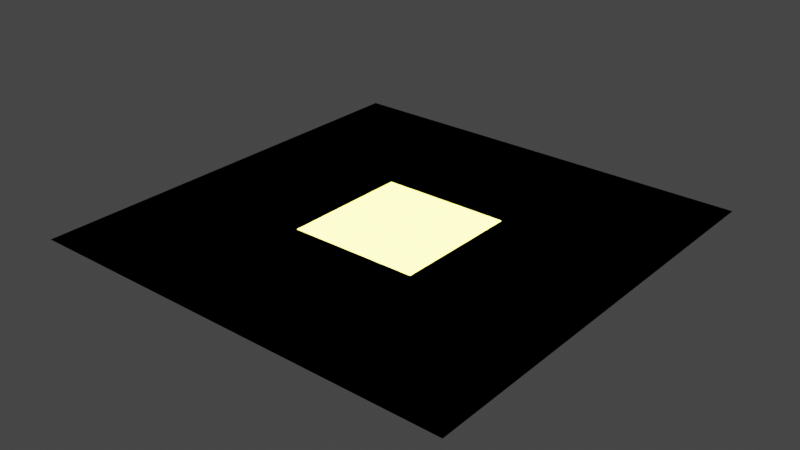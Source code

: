# Source: ceiling.blend  (saved by Blender 3.3.6; exported with 4.5.12 LTS)
import bpy
from mathutils import Matrix  # noqa: F401  (used for matrix-valued properties, if any)

bpy.ops.wm.read_factory_settings(use_empty=True)
scene = bpy.context.scene
scene.name = 'Scene'

# ---- collections
col_collection = bpy.data.collections.new('Collection'); scene.collection.children.link(col_collection)

# ---- images (referenced by path relative to the original .blend; pixels are not part of the script)
import os
ASSET_DIR = os.environ.get("B2B_ASSET_DIR", "")  # directory of the original .blend (textures are referenced by path, not embedded)
HERE = os.path.dirname(os.path.abspath(__file__))  # packed textures are extracted next to this script under _unpacked/

def load_image(name, relpath, width, height, colorspace="sRGB"):
    """Load a texture the original file referenced (path relative to the .blend, or extracted next to this script)."""
    p = next((c for c in (os.path.join(HERE, relpath), os.path.join(ASSET_DIR, relpath)) if relpath and os.path.exists(c)), "")
    if p:
        img = bpy.data.images.load(p, check_existing=True)
        img.name = name
    else:  # same state as the original file: an image datablock whose file is absent (Cycles renders it pink)
        img = bpy.data.images.new(name, width, height)
        img.source = "FILE"
        img.filepath = "//" + (relpath or name)
    img.colorspace_settings.name = colorspace
    return img
img_ceiling_jpg = load_image('ceiling.jpg', 'ceiling.jpg', 1024, 1024, 'sRGB')

# ---- materials (node trees are filled in below, after node groups)
mat_metal = bpy.data.materials.new('Metal')
mat_metal.use_transparent_shadow = False
mat_ceiling = bpy.data.materials.new('ceiling')
mat_ceiling.use_transparent_shadow = False
mat_light = bpy.data.materials.new('Light')
mat_light.use_transparent_shadow = False

# ---- material node trees
mat_metal.use_nodes = True; mat_metal.node_tree.nodes.clear()
_N = mat_metal.node_tree.nodes; _L = mat_metal.node_tree.links
n0 = _N.new('ShaderNodeBsdfPrincipled'); n0.name = 'Principled BSDF'; n0.location = (10, 300)
n0.distribution = 'GGX'
n0.subsurface_method = 'RANDOM_WALK_SKIN'
n0.inputs[0].default_value = (0.4392, 0.3168, 0.04365, 1.0)
n0.inputs[1].default_value = 0.7864
n0.inputs[2].default_value = 0.1909
n0.inputs[3].default_value = 1.45
n0.inputs[13].default_value = 0.4227
n0.inputs[27].default_value = (0.0, 0.0, 0.0, 1.0)
n0.inputs[28].default_value = 1.0
n1 = _N.new('ShaderNodeOutputMaterial'); n1.name = 'Material Output'; n1.location = (300, 300)
_L.new(n0.outputs[0], n1.inputs[0])
n1.is_active_output = True
mat_ceiling.use_nodes = True; mat_ceiling.node_tree.nodes.clear()
_N = mat_ceiling.node_tree.nodes; _L = mat_ceiling.node_tree.links
n0 = _N.new('ShaderNodeBsdfPrincipled'); n0.name = 'Principled BSDF'; n0.location = (10, 300)
n0.distribution = 'GGX'
n0.subsurface_method = 'RANDOM_WALK_SKIN'
n0.inputs[0].default_value = (0.8, 0.7331, 0.2711, 1.0)
n0.inputs[2].default_value = 0.9136
n0.inputs[3].default_value = 1.45
n0.inputs[13].default_value = 0.1909
n0.inputs[27].default_value = (0.0, 0.0, 0.0, 1.0)
n0.inputs[28].default_value = 1.0
n1 = _N.new('ShaderNodeOutputMaterial'); n1.name = 'Material Output'; n1.location = (300, 300)
n2 = _N.new('ShaderNodeTexImage'); n2.name = 'Image Texture'; n2.location = (-412, -31)
n2.image = img_ceiling_jpg
_L.new(n0.outputs[0], n1.inputs[0])
_L.new(n2.outputs[0], n0.inputs[5])
n1.is_active_output = True
mat_light.use_nodes = True; mat_light.node_tree.nodes.clear()
_N = mat_light.node_tree.nodes; _L = mat_light.node_tree.links
n0 = _N.new('ShaderNodeBsdfPrincipled'); n0.name = 'Principled BSDF'; n0.location = (10, 300)
n0.distribution = 'GGX'
n0.subsurface_method = 'RANDOM_WALK_SKIN'
n0.inputs[0].default_value = (0.9019, 1.0, 0.1912, 1.0)
n0.inputs[1].default_value = 0.2045
n0.inputs[2].default_value = 0.3773
n0.inputs[3].default_value = 1.45
n0.inputs[13].default_value = 1.0
n0.inputs[27].default_value = (0.9888, 1.0, 0.5831, 1.0)
n0.inputs[28].default_value = 10.7
n1 = _N.new('ShaderNodeOutputMaterial'); n1.name = 'Material Output'; n1.location = (300, 300)
_L.new(n0.outputs[0], n1.inputs[0])
n1.is_active_output = True

# ---- world
world_world = bpy.data.worlds.new('World'); scene.world = world_world
world_world.use_nodes = True; world_world.node_tree.nodes.clear()
_N = world_world.node_tree.nodes; _L = world_world.node_tree.links
n0 = _N.new('ShaderNodeOutputWorld'); n0.name = 'World Output'; n0.location = (300, 300)
n1 = _N.new('ShaderNodeBackground'); n1.name = 'Background'; n1.location = (10, 300)
n1.inputs[0].default_value = (0.05088, 0.05088, 0.05088, 1.0)
_L.new(n1.outputs[0], n0.inputs[0])
n0.is_active_output = True
world_world.color = (0.05088, 0.05088, 0.05088)
world_world.use_sun_shadow = False
world_world.sun_shadow_jitter_overblur = 0.0

# ---- meshes
me_plane_001 = bpy.data.meshes.new('Plane.001')
me_plane_001.from_pydata([(-1.5, -1.5, 0.0), (1.5, -1.5, 0.0), (-1.5, 1.5, 0.0), (1.5, 1.5, 0.0), (-0.45, -0.45, 0.0), (-0.55, 0.55, 0.0), (0.55, -0.45, 0.0), (0.45, 0.55, 0.0), (-0.55, 1.45, 0.0), (-1.45, 1.45, 0.0), (-1.45, 0.55, 0.0), (-0.45, 0.55, 0.0), (-0.45, 1.45, 0.0), (0.45, 1.45, 0.0), (-0.45, 0.45, 0.0), (0.55, 0.55, 0.0), (1.45, 0.55, 0.0), (1.45, 1.45, 0.0), (0.55, 1.45, 0.0), (0.55, 0.45, 0.0), (1.45, 0.45, 0.0), (1.45, -0.45, 0.0), (0.45, -0.45, 0.0), (0.45, 0.45, 0.0), (-0.55, -0.45, 0.0), (-0.55, 0.45, 0.0), (0.45, -0.55, 0.0), (-1.45, 0.45, 0.0), (-0.45, -0.55, 0.0), (-1.45, -0.45, 0.0), (-0.55, -0.55, 0.0), (-0.45, -1.45, 0.0), (0.45, -1.45, 0.0), (0.55, -0.55, 0.0), (0.55, -1.45, 0.0), (1.45, -1.45, 0.0), (1.45, -0.55, 0.0), (-1.45, -0.55, 0.0), (-1.45, -1.45, 0.0), (-0.55, -1.45, 0.0)], [], [(15, 16, 17, 18), (10, 5, 8, 9), (11, 7, 13, 12), (38, 39, 30, 37), (29, 24, 25, 27), (31, 32, 26, 28), (4, 22, 23, 14), (34, 35, 36, 33), (6, 21, 20, 19), (16, 10, 27, 20), (30, 39, 31, 28), (9, 2, 0, 38), (8, 5, 11, 12), (17, 35, 1, 3), (29, 21, 36, 37), (23, 22, 6, 19), (25, 24, 4, 14), (9, 17, 3, 2), (33, 26, 32, 34), (0, 38, 35, 1), (18, 13, 7, 15)])
me_plane_001.polygons.foreach_set('material_index', [1, 1, 1, 1, 1, 1, 2, 1, 1, 0, 0, 0, 0, 0, 0, 0, 0, 0, 0, 0, 0])
_uv = me_plane_001.uv_layers.new(name='UVMap')
_uv.uv.foreach_set('vector', [0.6833, 0.6833, 0.9833, 0.6833, 0.9833, 0.9833, 0.6833, 0.9833, 0.01667, 0.6833, 0.3167, 0.6833, 0.3167, 0.9833, 0.01667, 0.9833, 0.35, 0.6833, 0.65, 0.6833, 0.65, 0.9833, 0.35, 0.9833, 0.01667, 0.01667, 0.3167, 0.01667, 0.3167, 0.3167, 0.01667, 0.3167, 0.01667, 0.35, 0.3167, 0.35, 0.3167, 0.65, 0.01667, 0.65, 0.35, 0.01667, 0.65, 0.01667, 0.65, 0.3167, 0.35, 0.3167, 0.35, 0.35, 0.65, 0.35, 0.65, 0.65, 0.35, 0.65, 0.6833, 0.01667, 0.9833, 0.01667, 0.9833, 0.3167, 0.6833, 0.3167, 0.6833, 0.35, 0.9833, 0.35, 0.9833, 0.65, 0.6833, 0.65, 0.0, 0.0, 0.0, 0.0, 0.0, 0.0, 0.0, 0.0, 0.3167, 0.3167, 0.3167, 0.01667, 0.35, 0.01667, 0.35, 0.3167, 0.0, 0.0, 0.0, 0.0, 0.0, 0.0, 0.0, 0.0, 0.3167, 0.9833, 0.3167, 0.6833, 0.35, 0.6833, 0.35, 0.9833, 0.0, 0.0, 0.0, 0.0, 0.0, 0.0, 0.0, 0.0, 0.0, 0.0, 0.0, 0.0, 0.0, 0.0, 0.0, 0.0, 0.65, 0.65, 0.65, 0.35, 0.6833, 0.35, 0.6833, 0.65, 0.3167, 0.65, 0.3167, 0.35, 0.35, 0.35, 0.35, 0.65, 0.0, 0.0, 0.0, 0.0, 0.0, 0.0, 0.0, 0.0, 0.6833, 0.3167, 0.65, 0.3167, 0.65, 0.01667, 0.6833, 0.01667, 0.0, 0.0, 0.0, 0.0, 0.0, 0.0, 0.0, 0.0, 0.6833, 0.9833, 0.65, 0.9833, 0.65, 0.6833, 0.6833, 0.6833])
_uv = me_plane_001.uv_layers.new(name='automap')
_uv.uv.foreach_set('vector', [1.05, 1.05, 1.95, 1.05, 1.95, 1.95, 1.05, 1.95, -0.95, 1.05, -0.05, 1.05, -0.05, 1.95, -0.95, 1.95, 0.05, 1.05, 0.95, 1.05, 0.95, 1.95, 0.05, 1.95, -0.95, -0.95, -0.05, -0.95, -0.05, -0.05, -0.95, -0.05, -0.95, 0.05, -0.05, 0.05, -0.05, 0.95, -0.95, 0.95, 0.05, -0.95, 0.95, -0.95, 0.95, -0.05, 0.05, -0.05, 0.05, 0.05, 0.95, 0.05, 0.95, 0.95, 0.05, 0.95, 1.05, -0.95, 1.95, -0.95, 1.95, -0.05, 1.05, -0.05, 1.05, 0.05, 1.95, 0.05, 1.95, 0.95, 1.05, 0.95, 3.4, 1.6, -2.4, 1.6, -2.4, 1.4, 3.4, 1.4, -0.6, -0.6, -0.6, -2.4, -0.4, -2.4, -0.4, -0.6, -2.4, 3.4, -2.5, 3.5, -2.5, -2.5, -2.4, -2.4, -0.6, 3.4, -0.6, 1.6, -0.4, 1.6, -0.4, 3.4, 3.4, 3.4, 3.4, -2.4, 3.5, -2.5, 3.5, 3.5, -2.4, -0.4, 3.4, -0.4, 3.4, -0.6, -2.4, -0.6, 1.4, 1.4, 1.4, -0.4, 1.6, -0.4, 1.6, 1.4, -0.6, 1.4, -0.6, -0.4, -0.4, -0.4, -0.4, 1.4, -2.4, 3.4, 3.4, 3.4, 3.5, 3.5, -2.5, 3.5, 1.6, -0.6, 1.4, -0.6, 1.4, -2.4, 1.6, -2.4, -2.5, -2.5, -2.4, -2.4, 3.4, -2.4, 3.5, -2.5, 1.6, 3.4, 1.4, 3.4, 1.4, 1.6, 1.6, 1.6])
_uv.active_render = True
me_plane_001.materials.append(mat_metal)
me_plane_001.materials.append(mat_ceiling)
me_plane_001.materials.append(mat_light)
me_plane_001.auto_texspace = False
me_plane_001.update()
me_plane_002 = bpy.data.meshes.new('Plane.002')
me_plane_002.from_pydata([(-1.5, -1.5, 0.0), (1.5, -1.5, 0.0), (-1.5, 1.5, 0.0), (1.5, 1.5, 0.0), (-0.45, -0.45, 0.0), (-0.55, 0.55, 0.0), (0.55, -0.45, 0.0), (0.45, 0.55, 0.0), (-0.55, 1.45, 0.0), (-1.45, 1.45, 0.0), (-1.45, 0.55, 0.0), (-0.45, 0.55, 0.0), (-0.45, 1.45, 0.0), (0.45, 1.45, 0.0), (-0.45, 0.45, 0.0), (0.55, 0.55, 0.0), (1.45, 0.55, 0.0), (1.45, 1.45, 0.0), (0.55, 1.45, 0.0), (0.55, 0.45, 0.0), (1.45, 0.45, 0.0), (1.45, -0.45, 0.0), (0.45, -0.45, 0.0), (0.45, 0.45, 0.0), (-0.55, -0.45, 0.0), (-0.55, 0.45, 0.0), (0.45, -0.55, 0.0), (-1.45, 0.45, 0.0), (-0.45, -0.55, 0.0), (-1.45, -0.45, 0.0), (-0.55, -0.55, 0.0), (-0.45, -1.45, 0.0), (0.45, -1.45, 0.0), (0.55, -0.55, 0.0), (0.55, -1.45, 0.0), (1.45, -1.45, 0.0), (1.45, -0.55, 0.0), (-1.45, -0.55, 0.0), (-1.45, -1.45, 0.0), (-0.55, -1.45, 0.0)], [], [(15, 16, 17, 18), (10, 5, 8, 9), (11, 7, 13, 12), (38, 39, 30, 37), (29, 24, 25, 27), (31, 32, 26, 28), (4, 22, 23, 14), (34, 35, 36, 33), (6, 21, 20, 19), (16, 10, 27, 20), (30, 39, 31, 28), (9, 2, 0, 38), (8, 5, 11, 12), (17, 35, 1, 3), (29, 21, 36, 37), (23, 22, 6, 19), (25, 24, 4, 14), (9, 17, 3, 2), (33, 26, 32, 34), (0, 38, 35, 1), (18, 13, 7, 15)])
me_plane_002.polygons.foreach_set('material_index', [1, 1, 1, 1, 1, 1, 1, 1, 1, 0, 0, 0, 0, 0, 0, 0, 0, 0, 0, 0, 0])
_uv = me_plane_002.uv_layers.new(name='UVMap')
_uv.uv.foreach_set('vector', [0.6833, 0.6833, 0.9833, 0.6833, 0.9833, 0.9833, 0.6833, 0.9833, 0.01667, 0.6833, 0.3167, 0.6833, 0.3167, 0.9833, 0.01667, 0.9833, 0.35, 0.6833, 0.65, 0.6833, 0.65, 0.9833, 0.35, 0.9833, 0.01667, 0.01667, 0.3167, 0.01667, 0.3167, 0.3167, 0.01667, 0.3167, 0.01667, 0.35, 0.3167, 0.35, 0.3167, 0.65, 0.01667, 0.65, 0.35, 0.01667, 0.65, 0.01667, 0.65, 0.3167, 0.35, 0.3167, 0.35, 0.35, 0.65, 0.35, 0.65, 0.65, 0.35, 0.65, 0.6833, 0.01667, 0.9833, 0.01667, 0.9833, 0.3167, 0.6833, 0.3167, 0.6833, 0.35, 0.9833, 0.35, 0.9833, 0.65, 0.6833, 0.65, 0.0, 0.0, 0.0, 0.0, 0.0, 0.0, 0.0, 0.0, 0.3167, 0.3167, 0.3167, 0.01667, 0.35, 0.01667, 0.35, 0.3167, 0.0, 0.0, 0.0, 0.0, 0.0, 0.0, 0.0, 0.0, 0.3167, 0.9833, 0.3167, 0.6833, 0.35, 0.6833, 0.35, 0.9833, 0.0, 0.0, 0.0, 0.0, 0.0, 0.0, 0.0, 0.0, 0.0, 0.0, 0.0, 0.0, 0.0, 0.0, 0.0, 0.0, 0.65, 0.65, 0.65, 0.35, 0.6833, 0.35, 0.6833, 0.65, 0.3167, 0.65, 0.3167, 0.35, 0.35, 0.35, 0.35, 0.65, 0.0, 0.0, 0.0, 0.0, 0.0, 0.0, 0.0, 0.0, 0.6833, 0.3167, 0.65, 0.3167, 0.65, 0.01667, 0.6833, 0.01667, 0.0, 0.0, 0.0, 0.0, 0.0, 0.0, 0.0, 0.0, 0.6833, 0.9833, 0.65, 0.9833, 0.65, 0.6833, 0.6833, 0.6833])
_uv = me_plane_002.uv_layers.new(name='automap')
_uv.uv.foreach_set('vector', [1.05, 1.05, 1.95, 1.05, 1.95, 1.95, 1.05, 1.95, -0.95, 1.05, -0.05, 1.05, -0.05, 1.95, -0.95, 1.95, 0.05, 1.05, 0.95, 1.05, 0.95, 1.95, 0.05, 1.95, -0.95, -0.95, -0.05, -0.95, -0.05, -0.05, -0.95, -0.05, -0.95, 0.05, -0.05, 0.05, -0.05, 0.95, -0.95, 0.95, 0.05, -0.95, 0.95, -0.95, 0.95, -0.05, 0.05, -0.05, 0.05, 0.05, 0.95, 0.05, 0.95, 0.95, 0.05, 0.95, 1.05, -0.95, 1.95, -0.95, 1.95, -0.05, 1.05, -0.05, 1.05, 0.05, 1.95, 0.05, 1.95, 0.95, 1.05, 0.95, 3.4, 1.6, -2.4, 1.6, -2.4, 1.4, 3.4, 1.4, -0.6, -0.6, -0.6, -2.4, -0.4, -2.4, -0.4, -0.6, -2.4, 3.4, -2.5, 3.5, -2.5, -2.5, -2.4, -2.4, -0.6, 3.4, -0.6, 1.6, -0.4, 1.6, -0.4, 3.4, 3.4, 3.4, 3.4, -2.4, 3.5, -2.5, 3.5, 3.5, -2.4, -0.4, 3.4, -0.4, 3.4, -0.6, -2.4, -0.6, 1.4, 1.4, 1.4, -0.4, 1.6, -0.4, 1.6, 1.4, -0.6, 1.4, -0.6, -0.4, -0.4, -0.4, -0.4, 1.4, -2.4, 3.4, 3.4, 3.4, 3.5, 3.5, -2.5, 3.5, 1.6, -0.6, 1.4, -0.6, 1.4, -2.4, 1.6, -2.4, -2.5, -2.5, -2.4, -2.4, 3.4, -2.4, 3.5, -2.5, 1.6, 3.4, 1.4, 3.4, 1.4, 1.6, 1.6, 1.6])
_uv.active_render = True
me_plane_002.materials.append(mat_metal)
me_plane_002.materials.append(mat_ceiling)
me_plane_002.materials.append(mat_light)
me_plane_002.auto_texspace = False
me_plane_002.update()

# ---- objects
ob_plane = bpy.data.objects.new('Plane', me_plane_001)
ob_plane_001 = bpy.data.objects.new('Plane.001', me_plane_002)

# ---- transforms, parenting, visibility, modifiers, constraints
ob_plane.location = (0.0, 0.0, 0.0)
ob_plane_001.location = (0.0, 0.0, 0.0)

# ---- collection membership
col_collection.objects.link(ob_plane)
col_collection.objects.link(ob_plane_001)

# ---- scene / render settings (as saved in the file)
scene.frame_start = 1; scene.frame_end = 250; scene.frame_set(1)
scene.render.engine = 'BLENDER_EEVEE_NEXT'
scene.cycles.sampling_pattern = 'TABULATED_SOBOL'
scene.cycles.use_light_tree = False
scene.eevee.use_taa_reprojection = False
scene.view_settings.view_transform = 'Filmic'
bpy.context.view_layer.update()

# ---- added for rendering (the .blend has no active camera): camera
cam_auto = bpy.data.cameras.new('AutoCamera')
cam_auto.lens = 50.0
cam_auto.sensor_width = 36.0
cam_auto.clip_end = 1000.0
ob_auto_camera = bpy.data.objects.new('AutoCamera', cam_auto)
scene.collection.objects.link(ob_auto_camera)
ob_auto_camera.location = (3.9254, -4.71047, 3.14032)
ob_auto_camera.rotation_euler = (1.09748, -7.21219e-08, 0.694738)
scene.camera = ob_auto_camera
bpy.context.view_layer.update()
